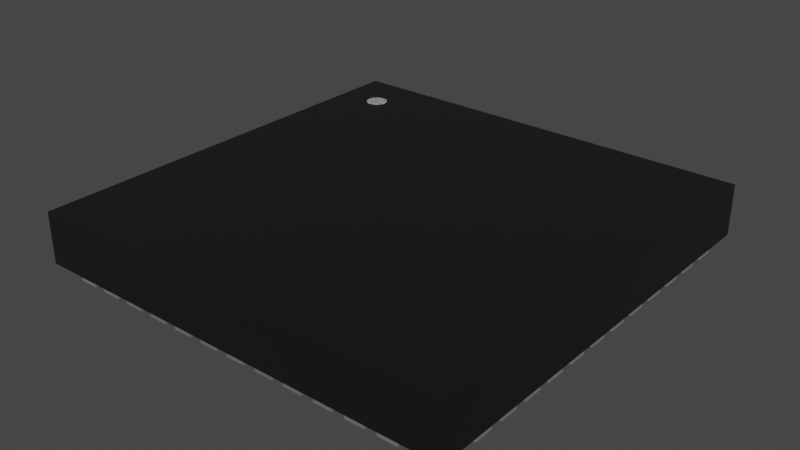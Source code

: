 # Source: QFN-48-1EP_7x7mm.blend  (saved by Blender 4.1.23; exported with 4.5.12 LTS)
import bpy
from mathutils import Matrix  # noqa: F401  (used for matrix-valued properties, if any)

bpy.ops.wm.read_factory_settings(use_empty=True)
scene = bpy.context.scene
scene.name = 'Scene'

# ---- collections
col_collection = bpy.data.collections.new('Collection'); scene.collection.children.link(col_collection)

# ---- materials (node trees are filled in below, after node groups)
mat_plastic_chip = bpy.data.materials.new('plastic_chip')
mat_plastic_chip.use_transparent_shadow = False
mat_plastic_chip.preview_render_type = 'CUBE'
mat_white_markings = bpy.data.materials.new('white_markings')
mat_white_markings.use_transparent_shadow = False
mat_white_markings.preview_render_type = 'FLAT'
mat_metal_pins = bpy.data.materials.new('metal_pins')
mat_metal_pins.use_transparent_shadow = False
mat_metal_pins.preview_render_type = 'CUBE'

# ---- material node trees
mat_plastic_chip.use_nodes = True; mat_plastic_chip.node_tree.nodes.clear()
_N = mat_plastic_chip.node_tree.nodes; _L = mat_plastic_chip.node_tree.links
n0 = _N.new('ShaderNodeBsdfPrincipled'); n0.name = 'Principled BSDF'; n0.location = (10, 300)
n0.distribution = 'GGX'
n0.subsurface_method = 'BURLEY'
n0.inputs[0].default_value = (0.009312, 0.009312, 0.009312, 1.0)
n0.inputs[1].default_value = 0.1372
n0.inputs[2].default_value = 0.3706
n0.inputs[3].default_value = 1.45
n0.inputs[27].default_value = (0.0, 0.0, 0.0, 1.0)
n0.inputs[28].default_value = 1.0
n1 = _N.new('ShaderNodeOutputMaterial'); n1.name = 'Material Output'; n1.location = (300, 300)
n2 = _N.new('ShaderNodeTexNoise'); n2.name = 'Noise Texture'; n2.location = (-893, 54)
n2.inputs[2].default_value = 200.0
n2.inputs[3].default_value = 3.6
n2.inputs[4].default_value = 0.8375
n3 = _N.new('ShaderNodeBump'); n3.name = 'Bump'; n3.location = (-604, -53)
n3.inputs[0].default_value = 0.08
n3.inputs[1].default_value = 1.0
n3.inputs[2].default_value = 1.0
_L.new(n0.outputs[0], n1.inputs[0])
_L.new(n2.outputs[0], n3.inputs[3])
_L.new(n3.outputs[0], n0.inputs[5])
n1.is_active_output = True
mat_white_markings.use_nodes = True; mat_white_markings.node_tree.nodes.clear()
_N = mat_white_markings.node_tree.nodes; _L = mat_white_markings.node_tree.links
n0 = _N.new('ShaderNodeOutputMaterial'); n0.name = 'Material Output'; n0.location = (300, 300)
n1 = _N.new('ShaderNodeBsdfPrincipled'); n1.name = 'Principled BSDF'; n1.location = (-34, 272)
n1.distribution = 'GGX'
n1.subsurface_method = 'BURLEY'
n1.inputs[1].default_value = 0.02
n1.inputs[2].default_value = 0.4636
n1.inputs[3].default_value = 1.4
n1.inputs[8].default_value = 1.0
n1.inputs[10].default_value = 0.3682
n1.inputs[13].default_value = 0.6591
n1.inputs[18].default_value = 0.2318
n1.inputs[20].default_value = 0.6709
n1.inputs[24].default_value = 0.1191
n1.inputs[27].default_value = (0.0, 0.0, 0.0, 1.0)
n1.inputs[28].default_value = 1.0
n2 = _N.new('ShaderNodeMapping'); n2.name = 'Mapping'; n2.location = (-1010, 265)
n2.inputs[3].default_value = (3.0, 1.0, 1.0)
n3 = _N.new('ShaderNodeTexCoord'); n3.name = 'Texture Coordinate'; n3.location = (-1250, 180)
n4 = _N.new('ShaderNodeBump'); n4.name = 'Bump'; n4.location = (-376, -99)
n4.inputs[0].default_value = 0.05
n4.inputs[1].default_value = 1.0
n4.inputs[2].default_value = 1.0
n5 = _N.new('ShaderNodeTexNoise'); n5.name = 'Noise Texture'; n5.location = (-662, 176)
n5.inputs[2].default_value = 88.0
n5.inputs[3].default_value = 10.8
n5.inputs[4].default_value = 0.9167
n5.inputs[8].default_value = 1.6
n6 = _N.new('ShaderNodeValToRGB'); n6.name = 'ColorRamp'; n6.location = (-354, 186)
while len(n6.color_ramp.elements) > 1: n6.color_ramp.elements.remove(n6.color_ramp.elements[-1])
n6.color_ramp.elements[0].position = 0.0; n6.color_ramp.elements[0].color = (0.2596, 0.2596, 0.2596, 1.0)
_e = n6.color_ramp.elements.new(1.0); _e.color = (0.6303, 0.6303, 0.6303, 1.0)
n7 = _N.new('ShaderNodeMix'); n7.name = 'Mix'; n7.location = (-204, 152)
n7.data_type = 'RGBA'
n7.inputs[0].default_value = 0.3682
n7.inputs[7].default_value = (0.2525, 0.2525, 0.2525, 1.0)
_L.new(n5.outputs[0], n6.inputs[0])
_L.new(n1.outputs[0], n0.inputs[0])
_L.new(n3.outputs[2], n2.inputs[0])
_L.new(n2.outputs[0], n5.inputs[0])
_L.new(n5.outputs[0], n4.inputs[3])
_L.new(n4.outputs[0], n1.inputs[5])
_L.new(n6.outputs[0], n7.inputs[6])
_L.new(n7.outputs[2], n1.inputs[0])
n0.is_active_output = True
mat_metal_pins.use_nodes = True; mat_metal_pins.node_tree.nodes.clear()
_N = mat_metal_pins.node_tree.nodes; _L = mat_metal_pins.node_tree.links
n0 = _N.new('ShaderNodeMapping'); n0.name = 'Mapping'; n0.location = (-1447, -91)
n0.inputs[3].default_value = (4.8, 1.2, 1.1)
n1 = _N.new('ShaderNodeBsdfPrincipled'); n1.name = 'Principled BSDF'; n1.location = (-560, 254)
n1.distribution = 'GGX'
n1.subsurface_method = 'BURLEY'
n1.inputs[1].default_value = 0.7818
n1.inputs[2].default_value = 0.2886
n1.inputs[3].default_value = 1.45
n1.inputs[13].default_value = 0.0
n1.inputs[27].default_value = (0.0, 0.0, 0.0, 1.0)
n1.inputs[28].default_value = 1.0
n2 = _N.new('ShaderNodeOutputMaterial'); n2.name = 'Material Output.002'; n2.location = (-205, 253)
n2.width = 213
n3 = _N.new('ShaderNodeTexNoise'); n3.name = 'Noise Texture.002'; n3.location = (-1228, -73)
n3.inputs[2].default_value = 0.1
n3.inputs[3].default_value = 7.0
n3.inputs[4].default_value = 0.6
n3.inputs[8].default_value = 0.4
n4 = _N.new('ShaderNodeTexCoord'); n4.name = 'Texture Coordinate'; n4.location = (-1636, -116)
n5 = _N.new('ShaderNodeMix'); n5.name = 'Mix.001'; n5.location = (-921, 45)
n5.data_type = 'RGBA'
n5.inputs[6].default_value = (0.9398, 0.9547, 1.0, 1.0)
n5.inputs[7].default_value = (0.13, 0.1259, 0.1359, 1.0)
n6 = _N.new('ShaderNodeBump'); n6.name = 'Bump.001'; n6.location = (-1001, -227)
n6.inputs[0].default_value = 0.05
n6.inputs[1].default_value = 0.01
n6.inputs[2].default_value = 1.0
_L.new(n1.outputs[0], n2.inputs[0])
_L.new(n3.outputs[0], n6.inputs[3])
_L.new(n0.outputs[0], n3.inputs[0])
_L.new(n3.outputs[0], n5.inputs[0])
_L.new(n4.outputs[3], n0.inputs[0])
_L.new(n5.outputs[2], n1.inputs[0])
_L.new(n6.outputs[0], n1.inputs[5])
n2.is_active_output = True

# ---- world
world_world = bpy.data.worlds.new('World'); scene.world = world_world
world_world.use_nodes = True; world_world.node_tree.nodes.clear()
_N = world_world.node_tree.nodes; _L = world_world.node_tree.links
n0 = _N.new('ShaderNodeOutputWorld'); n0.name = 'World Output'; n0.location = (300, 300)
n1 = _N.new('ShaderNodeBackground'); n1.name = 'Background'; n1.location = (10, 300)
n1.inputs[0].default_value = (0.05088, 0.05088, 0.05088, 1.0)
_L.new(n1.outputs[0], n0.inputs[0])
n0.is_active_output = True
world_world.color = (0.05088, 0.05088, 0.05088)
world_world.use_sun_shadow = False
world_world.sun_shadow_jitter_overblur = 0.0

# ---- meshes
me_shape_9_indexedfaceset_002 = bpy.data.meshes.new('SHAPE_9_IndexedFaceSet.002')
me_shape_9_indexedfaceset_002.from_pydata([(-1.39, 1.39, 0.35), (-1.181, 1.083, 0.3512), (-1.179, 1.065, 0.3512), (-1.161, 1.034, 0.3512), (-1.147, 1.022, 0.3512), (-1.13, 1.016, 0.3512), (-1.112, 1.013, 0.3512), (-1.052, 1.048, 0.3512), (-1.045, 1.065, 0.3512), (-1.042, 1.083, 0.3512), (-1.052, 1.117, 0.3512), (-1.077, 1.143, 0.3512), (-1.161, 1.132, 0.3512), (-1.172, 1.117, 0.3512), (-1.179, 1.101, 0.35), (-1.112, 1.152, 0.35), (-1.063, 1.132, 0.35), (-1.052, 1.117, 0.35), (-1.042, 1.083, 0.35), (-1.052, 1.048, 0.35), (-1.063, 1.034, 0.35), (-1.112, 1.013, 0.35), (-1.13, 1.016, 0.35), (-1.147, 1.022, 0.35), (-1.172, 1.048, 0.35), (-1.179, 1.065, 0.35), (-1.181, 1.083, 0.35), (-1.172, 1.117, 0.35), (-1.161, 1.132, 0.35), (-1.147, 1.143, 0.35), (-1.13, 1.15, 0.35), (-1.094, 1.15, 0.35), (-1.077, 1.143, 0.35), (-1.045, 1.101, 0.35), (-1.045, 1.065, 0.35), (-1.077, 1.022, 0.35), (-1.094, 1.016, 0.35), (-1.161, 1.034, 0.35), (-1.172, 1.048, 0.3512), (-1.094, 1.016, 0.3512), (-1.077, 1.022, 0.3512), (-1.063, 1.034, 0.3512), (-1.045, 1.101, 0.3512), (-1.063, 1.132, 0.3512), (-1.094, 1.15, 0.3512), (-1.112, 1.152, 0.3512), (-1.13, 1.15, 0.3512), (-1.147, 1.143, 0.3512), (-1.179, 1.101, 0.3512), (-1.39, -1.39, 0.02008), (1.39, -1.39, 0.35), (-1.39, -1.39, 0.35), (1.39, 1.39, 0.02008), (1.39, 1.39, 0.35), (-1.39, 1.39, 0.02008), (1.39, -1.39, 0.02008), (-1.21, 1.023, 0.02008), (-1.39, 1.023, 0.02008), (-1.21, 1.143, 0.0), (-1.39, 1.023, 0.0), (-1.39, 1.143, 0.0), (-1.21, 1.023, 0.0), (-1.21, 1.143, 0.02008), (-1.39, 1.143, 0.02008), (-1.39, 0.826, 0.0), (-1.39, 0.9457, 0.02008), (-1.21, 0.9457, 0.02008), (-1.39, 0.9457, 0.0), (-1.21, 0.9457, 0.0), (-1.21, 0.826, 0.0), (-1.39, 0.826, 0.02008), (-1.21, 0.826, 0.02008), (-1.21, 0.7488, 0.0), (-1.21, 0.7488, 0.02008), (-1.39, 0.7488, 0.0), (-1.39, 0.6291, 0.02008), (-1.21, 0.6291, 0.0), (-1.39, 0.6291, 0.0), (-1.21, 0.6291, 0.02008), (-1.39, 0.7488, 0.02008), (-1.21, 0.4323, 0.0), (-1.39, 0.4323, 0.02008), (-1.21, 0.552, 0.02008), (-1.39, 0.4323, 0.0), (-1.39, 0.552, 0.0), (-1.21, 0.552, 0.0), (-1.21, 0.4323, 0.02008), (-1.39, 0.552, 0.02008), (-1.39, 0.2354, 0.0), (-1.21, 0.2354, 0.02008), (-1.21, 0.3551, 0.0), (-1.21, 0.3551, 0.02008), (-1.39, 0.3551, 0.02008), (-1.39, 0.3551, 0.0), (-1.21, 0.2354, 0.0), (-1.39, 0.2354, 0.02008), (-1.39, 0.03858, 0.0), (-1.21, 0.1583, 0.0), (-1.21, 0.03858, 0.0), (-1.21, 0.1583, 0.02008), (-1.21, 0.03858, 0.02008), (-1.39, 0.1583, 0.0), (-1.39, 0.03858, 0.02008), (-1.39, 0.1583, 0.02008), (-1.21, -0.1583, 0.0), (-1.21, -0.03858, 0.0), (-1.39, -0.1583, 0.02008), (-1.39, -0.03858, 0.0), (-1.39, -0.1583, 0.0), (-1.21, -0.1583, 0.02008), (-1.21, -0.03858, 0.02008), (-1.39, -0.03858, 0.02008), (-1.39, -0.3551, 0.0), (-1.21, -0.3551, 0.02008), (-1.21, -0.3551, 0.0), (-1.39, -0.2354, 0.0), (-1.21, -0.2354, 0.0), (-1.39, -0.3551, 0.02008), (-1.21, -0.2354, 0.02008), (-1.39, -0.2354, 0.02008), (-1.21, -0.552, 0.02008), (-1.39, -0.552, 0.02008), (-1.21, -0.4323, 0.0), (-1.21, -0.552, 0.0), (-1.39, -0.4323, 0.0), (-1.39, -0.4323, 0.02008), (-1.39, -0.552, 0.0), (-1.21, -0.4323, 0.02008), (-1.21, -0.7488, 0.0), (-1.39, -0.7488, 0.0), (-1.21, -0.7488, 0.02008), (-1.39, -0.6291, 0.0), (-1.21, -0.6291, 0.02008), (-1.21, -0.6291, 0.0), (-1.39, -0.7488, 0.02008), (-1.39, -0.6291, 0.02008), (-1.21, -0.9457, 0.0), (-1.21, -0.9457, 0.02008), (-1.21, -0.826, 0.0), (-1.39, -0.826, 0.0), (-1.39, -0.9457, 0.02008), (-1.39, -0.826, 0.02008), (-1.39, -0.9457, 0.0), (-1.21, -0.826, 0.02008), (-1.21, -1.023, 0.0), (-1.21, -1.143, 0.0), (-1.39, -1.023, 0.0), (-1.39, -1.023, 0.02008), (-1.21, -1.023, 0.02008), (-1.39, -1.143, 0.0), (-1.39, -1.143, 0.02008), (-1.21, -1.143, 0.02008), (-1.143, -1.39, 0.0), (-1.023, -1.39, 0.02008), (-1.023, -1.21, 0.0), (-1.023, -1.39, 0.0), (-1.143, -1.39, 0.02008), (-1.143, -1.21, 0.02008), (-1.143, -1.21, 0.0), (-1.023, -1.21, 0.02008), (-0.826, -1.39, 0.0), (-0.9457, -1.39, 0.02008), (-0.826, -1.21, 0.02008), (-0.826, -1.39, 0.02008), (-0.826, -1.21, 0.0), (-0.9457, -1.21, 0.02008), (-0.9457, -1.39, 0.0), (-0.9457, -1.21, 0.0), (-0.7488, -1.39, 0.0), (-0.7488, -1.39, 0.02008), (-0.6291, -1.21, 0.0), (-0.6291, -1.39, 0.0), (-0.6291, -1.39, 0.02008), (-0.7488, -1.21, 0.0), (-0.6291, -1.21, 0.02008), (-0.7488, -1.21, 0.02008), (-0.552, -1.39, 0.0), (-0.4323, -1.39, 0.0), (-0.4323, -1.21, 0.02008), (-0.4323, -1.21, 0.0), (-0.552, -1.21, 0.0), (-0.552, -1.39, 0.02008), (-0.4323, -1.39, 0.02008), (-0.552, -1.21, 0.02008), (-0.2354, -1.39, 0.02008), (-0.3551, -1.39, 0.02008), (-0.2354, -1.21, 0.0), (-0.3551, -1.21, 0.02008), (-0.3551, -1.21, 0.0), (-0.2354, -1.39, 0.0), (-0.3551, -1.39, 0.0), (-0.2354, -1.21, 0.02008), (-0.03858, -1.39, 0.0), (-0.1583, -1.39, 0.0), (-0.03858, -1.21, 0.0), (-0.03858, -1.39, 0.02008), (-0.1583, -1.21, 0.0), (-0.1583, -1.39, 0.02008), (-0.03858, -1.21, 0.02008), (-0.1583, -1.21, 0.02008), (0.03858, -1.39, 0.0), (0.1583, -1.21, 0.0), (0.1583, -1.39, 0.0), (0.1583, -1.39, 0.02008), (0.03858, -1.21, 0.0), (0.1583, -1.21, 0.02008), (0.03858, -1.21, 0.02008), (0.03858, -1.39, 0.02008), (0.3551, -1.39, 0.0), (0.3551, -1.39, 0.02008), (0.3551, -1.21, 0.02008), (0.2354, -1.39, 0.02008), (0.2354, -1.21, 0.02008), (0.2354, -1.21, 0.0), (0.3551, -1.21, 0.0), (0.2354, -1.39, 0.0), (0.552, -1.39, 0.02008), (0.552, -1.21, 0.0), (0.552, -1.21, 0.02008), (0.4323, -1.39, 0.0), (0.4323, -1.21, 0.0), (0.4323, -1.39, 0.02008), (0.4323, -1.21, 0.02008), (0.552, -1.39, 0.0), (0.7488, -1.39, 0.02008), (0.6291, -1.39, 0.02008), (0.7488, -1.39, 0.0), (0.7488, -1.21, 0.02008), (0.6291, -1.21, 0.0), (0.6291, -1.21, 0.02008), (0.6291, -1.39, 0.0), (0.7488, -1.21, 0.0), (0.9457, -1.39, 0.0), (0.9457, -1.21, 0.0), (0.826, -1.21, 0.02008), (0.826, -1.39, 0.0), (0.826, -1.21, 0.0), (0.826, -1.39, 0.02008), (0.9457, -1.39, 0.02008), (0.9457, -1.21, 0.02008), (1.143, -1.39, 0.0), (1.143, -1.39, 0.02008), (1.023, -1.21, 0.0), (1.143, -1.21, 0.02008), (1.023, -1.21, 0.02008), (1.143, -1.21, 0.0), (1.023, -1.39, 0.0), (1.023, -1.39, 0.02008), (1.21, -1.143, 0.0), (1.39, -1.143, 0.0), (1.39, -1.143, 0.02008), (1.39, -1.023, 0.0), (1.39, -1.023, 0.02008), (1.21, -1.023, 0.0), (1.21, -1.143, 0.02008), (1.21, -1.023, 0.02008), (1.39, -0.9457, 0.0), (1.21, -0.9457, 0.02008), (1.21, -0.826, 0.0), (1.39, -0.826, 0.0), (1.39, -0.826, 0.02008), (1.21, -0.826, 0.02008), (1.21, -0.9457, 0.0), (1.39, -0.9457, 0.02008), (1.39, -0.7488, 0.0), (1.39, -0.6291, 0.02008), (1.21, -0.6291, 0.02008), (1.21, -0.6291, 0.0), (1.21, -0.7488, 0.02008), (1.39, -0.6291, 0.0), (1.21, -0.7488, 0.0), (1.39, -0.7488, 0.02008), (1.39, -0.4323, 0.0), (1.21, -0.4323, 0.0), (1.21, -0.4323, 0.02008), (1.39, -0.4323, 0.02008), (1.39, -0.552, 0.0), (1.21, -0.552, 0.0), (1.21, -0.552, 0.02008), (1.39, -0.552, 0.02008), (1.21, -0.3551, 0.0), (1.21, -0.3551, 0.02008), (1.39, -0.2354, 0.0), (1.39, -0.2354, 0.02008), (1.21, -0.2354, 0.02008), (1.21, -0.2354, 0.0), (1.39, -0.3551, 0.0), (1.39, -0.3551, 0.02008), (1.21, -0.1583, 0.0), (1.39, -0.1583, 0.02008), (1.21, -0.03858, 0.0), (1.39, -0.03858, 0.02008), (1.21, -0.1583, 0.02008), (1.39, -0.03858, 0.0), (1.39, -0.1583, 0.0), (1.21, -0.03858, 0.02008), (1.21, 0.03858, 0.02008), (1.39, 0.1583, 0.0), (1.39, 0.1583, 0.02008), (1.39, 0.03858, 0.02008), (1.21, 0.1583, 0.0), (1.39, 0.03858, 0.0), (1.21, 0.03858, 0.0), (1.21, 0.1583, 0.02008), (1.39, 0.3551, 0.0), (1.39, 0.2354, 0.0), (1.39, 0.3551, 0.02008), (1.39, 0.2354, 0.02008), (1.21, 0.2354, 0.02008), (1.21, 0.3551, 0.02008), (1.21, 0.3551, 0.0), (1.21, 0.2354, 0.0), (1.39, 0.4323, 0.0), (1.39, 0.4323, 0.02008), (1.39, 0.552, 0.0), (1.21, 0.552, 0.02008), (1.39, 0.552, 0.02008), (1.21, 0.552, 0.0), (1.21, 0.4323, 0.02008), (1.21, 0.4323, 0.0), (1.39, 0.6291, 0.02008), (1.39, 0.6291, 0.0), (1.21, 0.7488, 0.0), (1.39, 0.7488, 0.0), (1.39, 0.7488, 0.02008), (1.21, 0.6291, 0.0), (1.21, 0.7488, 0.02008), (1.21, 0.6291, 0.02008), (1.21, 0.826, 0.02008), (1.39, 0.826, 0.02008), (1.21, 0.826, 0.0), (1.21, 0.9457, 0.0), (1.21, 0.9457, 0.02008), (1.39, 0.9457, 0.0), (1.39, 0.826, 0.0), (1.39, 0.9457, 0.02008), (1.21, 1.023, 0.02008), (1.39, 1.143, 0.02008), (1.21, 1.143, 0.0), (1.39, 1.143, 0.0), (1.21, 1.023, 0.0), (1.21, 1.143, 0.02008), (1.39, 1.023, 0.0), (1.39, 1.023, 0.02008), (1.143, 1.21, 0.0), (1.143, 1.21, 0.02008), (1.023, 1.21, 0.02008), (1.143, 1.39, 0.0), (1.023, 1.21, 0.0), (1.023, 1.39, 0.02008), (1.023, 1.39, 0.0), (1.143, 1.39, 0.02008), (0.9457, 1.21, 0.0), (0.9457, 1.21, 0.02008), (0.9457, 1.39, 0.0), (0.826, 1.21, 0.0), (0.826, 1.21, 0.02008), (0.826, 1.39, 0.0), (0.9457, 1.39, 0.02008), (0.826, 1.39, 0.02008), (0.7488, 1.21, 0.02008), (0.6291, 1.21, 0.02008), (0.6291, 1.39, 0.02008), (0.6291, 1.39, 0.0), (0.7488, 1.39, 0.0), (0.7488, 1.21, 0.0), (0.6291, 1.21, 0.0), (0.7488, 1.39, 0.02008), (0.4323, 1.21, 0.02008), (0.552, 1.39, 0.0), (0.552, 1.39, 0.02008), (0.4323, 1.21, 0.0), (0.4323, 1.39, 0.0), (0.4323, 1.39, 0.02008), (0.552, 1.21, 0.0), (0.552, 1.21, 0.02008), (0.3551, 1.21, 0.0), (0.2354, 1.21, 0.0), (0.2354, 1.21, 0.02008), (0.3551, 1.21, 0.02008), (0.2354, 1.39, 0.0), (0.3551, 1.39, 0.0), (0.3551, 1.39, 0.02008), (0.2354, 1.39, 0.02008), (0.1583, 1.21, 0.0), (0.1583, 1.21, 0.02008), (0.03858, 1.39, 0.0), (0.1583, 1.39, 0.0), (0.03858, 1.21, 0.0), (0.03858, 1.39, 0.02008), (0.03858, 1.21, 0.02008), (0.1583, 1.39, 0.02008), (-0.03858, 1.39, 0.0), (-0.1583, 1.39, 0.02008), (-0.03858, 1.39, 0.02008), (-0.1583, 1.21, 0.0), (-0.1583, 1.39, 0.0), (-0.1583, 1.21, 0.02008), (-0.03858, 1.21, 0.0), (-0.03858, 1.21, 0.02008), (-0.2354, 1.21, 0.02008), (-0.3551, 1.39, 0.0), (-0.3551, 1.21, 0.02008), (-0.2354, 1.39, 0.0), (-0.2354, 1.21, 0.0), (-0.3551, 1.21, 0.0), (-0.2354, 1.39, 0.02008), (-0.3551, 1.39, 0.02008), (-0.4323, 1.21, 0.0), (-0.4323, 1.21, 0.02008), (-0.552, 1.21, 0.02008), (-0.4323, 1.39, 0.0), (-0.4323, 1.39, 0.02008), (-0.552, 1.39, 0.0), (-0.552, 1.21, 0.0), (-0.552, 1.39, 0.02008), (-0.6291, 1.21, 0.02008), (-0.6291, 1.21, 0.0), (-0.6291, 1.39, 0.0), (-0.6291, 1.39, 0.02008), (-0.7488, 1.21, 0.0), (-0.7488, 1.39, 0.0), (-0.7488, 1.21, 0.02008), (-0.7488, 1.39, 0.02008), (-0.826, 1.21, 0.0), (-0.826, 1.21, 0.02008), (-0.826, 1.39, 0.02008), (-0.9457, 1.39, 0.0), (-0.826, 1.39, 0.0), (-0.9457, 1.21, 0.0), (-0.9457, 1.21, 0.02008), (-0.9457, 1.39, 0.02008), (-1.023, 1.21, 0.0), (-1.143, 1.21, 0.0), (-1.023, 1.21, 0.02008), (-1.023, 1.39, 0.0), (-1.143, 1.39, 0.02008), (-1.143, 1.39, 0.0), (-1.143, 1.21, 0.02008), (-1.023, 1.39, 0.02008), (-1.015, -1.015, 0.0), (1.015, 1.015, 0.0), (1.015, 1.015, 0.02008), (-1.015, 1.015, 0.0), (-1.015, -1.015, 0.02008), (1.015, -1.015, 0.0), (1.015, -1.015, 0.02008), (-1.015, 1.015, 0.02008)], [], [(0, 50, 51), (0, 53, 50), (2, 26, 1), (2, 25, 26), (38, 24, 25), (38, 25, 2), (3, 37, 24), (3, 24, 38), (4, 23, 37), (4, 37, 3), (5, 22, 23), (5, 23, 4), (6, 21, 22), (6, 22, 5), (39, 36, 21), (39, 21, 6), (40, 35, 36), (40, 36, 39), (41, 20, 35), (41, 35, 40), (7, 19, 20), (7, 20, 41), (8, 34, 19), (8, 19, 7), (9, 34, 8), (9, 18, 34), (42, 18, 9), (42, 33, 18), (10, 33, 42), (10, 17, 33), (43, 17, 10), (43, 16, 17), (11, 16, 43), (11, 32, 16), (44, 32, 11), (44, 31, 32), (45, 31, 44), (45, 15, 31), (46, 30, 15), (46, 15, 45), (47, 29, 30), (47, 30, 46), (12, 28, 29), (12, 29, 47), (13, 27, 28), (13, 28, 12), (48, 14, 27), (48, 27, 13), (1, 26, 14), (1, 14, 48), (28, 14, 26), (28, 27, 14), (28, 30, 29), (28, 15, 30), (28, 31, 15), (28, 32, 31), (28, 16, 32), (28, 17, 16), (28, 33, 17), (28, 18, 33), (28, 34, 18), (28, 19, 34), (28, 20, 19), (28, 35, 20), (28, 36, 35), (28, 21, 36), (28, 22, 21), (28, 23, 22), (28, 37, 23), (28, 24, 37), (28, 25, 24), (28, 26, 25), (12, 2, 1), (12, 38, 2), (12, 3, 38), (12, 4, 3), (12, 5, 4), (12, 6, 5), (12, 39, 6), (12, 40, 39), (12, 41, 40), (12, 7, 41), (12, 8, 7), (12, 9, 8), (12, 42, 9), (12, 10, 42), (12, 43, 10), (12, 11, 43), (12, 44, 11), (12, 45, 44), (12, 46, 45), (12, 47, 46), (12, 48, 13), (12, 1, 48), (51, 55, 49), (51, 50, 55), (50, 52, 55), (50, 53, 52), (53, 54, 52), (53, 0, 54), (0, 49, 54), (0, 51, 49), (52, 49, 55), (52, 54, 49), (57, 61, 59), (57, 56, 61), (56, 58, 61), (56, 62, 58), (62, 60, 58), (62, 63, 60), (63, 59, 60), (63, 57, 59), (58, 59, 61), (58, 60, 59), (63, 56, 57), (63, 62, 56), (70, 69, 64), (70, 71, 69), (71, 68, 69), (71, 66, 68), (66, 67, 68), (66, 65, 67), (65, 64, 67), (65, 70, 64), (68, 64, 69), (68, 67, 64), (65, 71, 70), (65, 66, 71), (75, 76, 77), (75, 78, 76), (78, 72, 76), (78, 73, 72), (73, 74, 72), (73, 79, 74), (79, 77, 74), (79, 75, 77), (72, 77, 76), (72, 74, 77), (79, 78, 75), (79, 73, 78), (81, 80, 83), (81, 86, 80), (86, 85, 80), (86, 82, 85), (82, 84, 85), (82, 87, 84), (87, 83, 84), (87, 81, 83), (85, 83, 80), (85, 84, 83), (87, 86, 81), (87, 82, 86), (95, 94, 88), (95, 89, 94), (89, 90, 94), (89, 91, 90), (91, 93, 90), (91, 92, 93), (92, 88, 93), (92, 95, 88), (90, 88, 94), (90, 93, 88), (92, 89, 95), (92, 91, 89), (102, 98, 96), (102, 100, 98), (100, 97, 98), (100, 99, 97), (99, 101, 97), (99, 103, 101), (103, 96, 101), (103, 102, 96), (97, 96, 98), (97, 101, 96), (103, 100, 102), (103, 99, 100), (106, 104, 108), (106, 109, 104), (109, 105, 104), (109, 110, 105), (110, 107, 105), (110, 111, 107), (111, 108, 107), (111, 106, 108), (105, 108, 104), (105, 107, 108), (111, 109, 106), (111, 110, 109), (117, 114, 112), (117, 113, 114), (113, 116, 114), (113, 118, 116), (118, 115, 116), (118, 119, 115), (119, 112, 115), (119, 117, 112), (116, 112, 114), (116, 115, 112), (119, 113, 117), (119, 118, 113), (121, 123, 126), (121, 120, 123), (120, 122, 123), (120, 127, 122), (127, 124, 122), (127, 125, 124), (125, 126, 124), (125, 121, 126), (122, 126, 123), (122, 124, 126), (125, 120, 121), (125, 127, 120), (134, 128, 129), (134, 130, 128), (130, 133, 128), (130, 132, 133), (132, 131, 133), (132, 135, 131), (135, 129, 131), (135, 134, 129), (133, 129, 128), (133, 131, 129), (135, 130, 134), (135, 132, 130), (140, 136, 142), (140, 137, 136), (137, 138, 136), (137, 143, 138), (143, 139, 138), (143, 141, 139), (141, 142, 139), (141, 140, 142), (138, 142, 136), (138, 139, 142), (141, 137, 140), (141, 143, 137), (150, 145, 149), (150, 151, 145), (151, 144, 145), (151, 148, 144), (148, 146, 144), (148, 147, 146), (147, 149, 146), (147, 150, 149), (144, 149, 145), (144, 146, 149), (147, 151, 150), (147, 148, 151), (156, 155, 152), (156, 153, 155), (153, 154, 155), (153, 159, 154), (159, 158, 154), (159, 157, 158), (157, 152, 158), (157, 156, 152), (154, 152, 155), (154, 158, 152), (157, 153, 156), (157, 159, 153), (161, 160, 166), (161, 163, 160), (163, 164, 160), (163, 162, 164), (162, 167, 164), (162, 165, 167), (165, 166, 167), (165, 161, 166), (164, 166, 160), (164, 167, 166), (165, 163, 161), (165, 162, 163), (169, 171, 168), (169, 172, 171), (172, 170, 171), (172, 174, 170), (174, 173, 170), (174, 175, 173), (175, 168, 173), (175, 169, 168), (170, 168, 171), (170, 173, 168), (175, 172, 169), (175, 174, 172), (181, 177, 176), (181, 182, 177), (182, 179, 177), (182, 178, 179), (178, 180, 179), (178, 183, 180), (183, 176, 180), (183, 181, 176), (179, 176, 177), (179, 180, 176), (183, 182, 181), (183, 178, 182), (185, 189, 190), (185, 184, 189), (184, 186, 189), (184, 191, 186), (191, 188, 186), (191, 187, 188), (187, 190, 188), (187, 185, 190), (186, 190, 189), (186, 188, 190), (187, 184, 185), (187, 191, 184), (197, 192, 193), (197, 195, 192), (195, 194, 192), (195, 198, 194), (198, 196, 194), (198, 199, 196), (199, 193, 196), (199, 197, 193), (194, 193, 192), (194, 196, 193), (199, 195, 197), (199, 198, 195), (207, 202, 200), (207, 203, 202), (203, 201, 202), (203, 205, 201), (205, 204, 201), (205, 206, 204), (206, 200, 204), (206, 207, 200), (201, 200, 202), (201, 204, 200), (206, 203, 207), (206, 205, 203), (211, 208, 215), (211, 209, 208), (209, 214, 208), (209, 210, 214), (210, 213, 214), (210, 212, 213), (212, 215, 213), (212, 211, 215), (214, 215, 208), (214, 213, 215), (212, 209, 211), (212, 210, 209), (221, 223, 219), (221, 216, 223), (216, 217, 223), (216, 218, 217), (218, 220, 217), (218, 222, 220), (222, 219, 220), (222, 221, 219), (217, 219, 223), (217, 220, 219), (222, 216, 221), (222, 218, 216), (225, 226, 230), (225, 224, 226), (224, 231, 226), (224, 227, 231), (227, 228, 231), (227, 229, 228), (229, 230, 228), (229, 225, 230), (231, 230, 226), (231, 228, 230), (229, 224, 225), (229, 227, 224), (237, 232, 235), (237, 238, 232), (238, 233, 232), (238, 239, 233), (239, 236, 233), (239, 234, 236), (234, 235, 236), (234, 237, 235), (233, 235, 232), (233, 236, 235), (234, 238, 237), (234, 239, 238), (247, 240, 246), (247, 241, 240), (241, 245, 240), (241, 243, 245), (243, 242, 245), (243, 244, 242), (244, 246, 242), (244, 247, 246), (245, 246, 240), (245, 242, 246), (244, 241, 247), (244, 243, 241), (254, 249, 248), (254, 250, 249), (250, 251, 249), (250, 252, 251), (252, 253, 251), (252, 255, 253), (255, 248, 253), (255, 254, 248), (251, 248, 249), (251, 253, 248), (255, 250, 254), (255, 252, 250), (257, 256, 262), (257, 263, 256), (263, 259, 256), (263, 260, 259), (260, 258, 259), (260, 261, 258), (261, 262, 258), (261, 257, 262), (259, 262, 256), (259, 258, 262), (261, 263, 257), (261, 260, 263), (268, 264, 270), (268, 271, 264), (271, 269, 264), (271, 265, 269), (265, 267, 269), (265, 266, 267), (266, 270, 267), (266, 268, 270), (269, 270, 264), (269, 267, 270), (266, 271, 268), (266, 265, 271), (278, 276, 277), (278, 279, 276), (279, 272, 276), (279, 275, 272), (275, 273, 272), (275, 274, 273), (274, 277, 273), (274, 278, 277), (272, 277, 276), (272, 273, 277), (274, 279, 278), (274, 275, 279), (281, 286, 280), (281, 287, 286), (287, 282, 286), (287, 283, 282), (283, 285, 282), (283, 284, 285), (284, 280, 285), (284, 281, 280), (282, 280, 286), (282, 285, 280), (284, 287, 281), (284, 283, 287), (292, 294, 288), (292, 289, 294), (289, 293, 294), (289, 291, 293), (291, 290, 293), (291, 295, 290), (295, 288, 290), (295, 292, 288), (293, 288, 294), (293, 290, 288), (295, 289, 292), (295, 291, 289), (296, 301, 302), (296, 299, 301), (299, 297, 301), (299, 298, 297), (298, 300, 297), (298, 303, 300), (303, 302, 300), (303, 296, 302), (297, 302, 301), (297, 300, 302), (303, 299, 296), (303, 298, 299), (308, 305, 311), (308, 307, 305), (307, 304, 305), (307, 306, 304), (306, 310, 304), (306, 309, 310), (309, 311, 310), (309, 308, 311), (304, 311, 305), (304, 310, 311), (309, 307, 308), (309, 306, 307), (318, 312, 319), (318, 313, 312), (313, 314, 312), (313, 316, 314), (316, 317, 314), (316, 315, 317), (315, 319, 317), (315, 318, 319), (314, 319, 312), (314, 317, 319), (315, 313, 318), (315, 316, 313), (327, 321, 325), (327, 320, 321), (320, 323, 321), (320, 324, 323), (324, 322, 323), (324, 326, 322), (326, 325, 322), (326, 327, 325), (323, 325, 321), (323, 322, 325), (326, 320, 327), (326, 324, 320), (328, 334, 330), (328, 329, 334), (329, 333, 334), (329, 335, 333), (335, 331, 333), (335, 332, 331), (332, 330, 331), (332, 328, 330), (333, 330, 334), (333, 331, 330), (332, 329, 328), (332, 335, 329), (336, 342, 340), (336, 343, 342), (343, 339, 342), (343, 337, 339), (337, 338, 339), (337, 341, 338), (341, 340, 338), (341, 336, 340), (339, 340, 342), (339, 338, 340), (341, 343, 336), (341, 337, 343), (346, 344, 348), (346, 345, 344), (345, 347, 344), (345, 351, 347), (351, 350, 347), (351, 349, 350), (349, 348, 350), (349, 346, 348), (347, 348, 344), (347, 350, 348), (349, 345, 346), (349, 351, 345), (356, 352, 355), (356, 353, 352), (353, 354, 352), (353, 358, 354), (358, 357, 354), (358, 359, 357), (359, 355, 357), (359, 356, 355), (354, 355, 352), (354, 357, 355), (359, 353, 356), (359, 358, 353), (361, 365, 366), (361, 360, 365), (360, 364, 365), (360, 367, 364), (367, 363, 364), (367, 362, 363), (362, 366, 363), (362, 361, 366), (364, 366, 365), (364, 363, 366), (362, 360, 361), (362, 367, 360), (368, 374, 371), (368, 375, 374), (375, 369, 374), (375, 370, 369), (370, 372, 369), (370, 373, 372), (373, 371, 372), (373, 368, 371), (369, 371, 374), (369, 372, 371), (373, 375, 368), (373, 370, 375), (378, 376, 377), (378, 379, 376), (379, 381, 376), (379, 382, 381), (382, 380, 381), (382, 383, 380), (383, 377, 380), (383, 378, 377), (381, 377, 376), (381, 380, 377), (383, 379, 378), (383, 382, 379), (390, 384, 388), (390, 385, 384), (385, 387, 384), (385, 391, 387), (391, 386, 387), (391, 389, 386), (389, 388, 386), (389, 390, 388), (387, 388, 384), (387, 386, 388), (389, 385, 390), (389, 391, 385), (397, 398, 395), (397, 399, 398), (399, 392, 398), (399, 394, 392), (394, 396, 392), (394, 393, 396), (393, 395, 396), (393, 397, 395), (392, 395, 398), (392, 396, 395), (393, 399, 397), (393, 394, 399), (402, 404, 405), (402, 400, 404), (400, 403, 404), (400, 406, 403), (406, 401, 403), (406, 407, 401), (407, 405, 401), (407, 402, 405), (403, 405, 404), (403, 401, 405), (407, 400, 402), (407, 406, 400), (410, 408, 414), (410, 409, 408), (409, 411, 408), (409, 412, 411), (412, 413, 411), (412, 415, 413), (415, 414, 413), (415, 410, 414), (411, 414, 408), (411, 413, 414), (415, 409, 410), (415, 412, 409), (422, 417, 420), (422, 416, 417), (416, 418, 417), (416, 419, 418), (419, 421, 418), (419, 423, 421), (423, 420, 421), (423, 422, 420), (418, 420, 417), (418, 421, 420), (423, 416, 422), (423, 419, 416), (430, 424, 429), (430, 425, 424), (425, 428, 424), (425, 426, 428), (426, 427, 428), (426, 431, 427), (431, 429, 427), (431, 430, 429), (428, 429, 424), (428, 427, 429), (431, 425, 430), (431, 426, 425), (438, 432, 433), (438, 434, 432), (434, 435, 432), (434, 439, 435), (439, 437, 435), (439, 436, 437), (436, 433, 437), (436, 438, 433), (435, 433, 432), (435, 437, 433), (436, 434, 438), (436, 439, 434), (444, 445, 440), (444, 446, 445), (446, 441, 445), (446, 442, 441), (442, 443, 441), (442, 447, 443), (447, 440, 443), (447, 444, 440), (441, 440, 445), (441, 443, 440), (447, 446, 444), (447, 442, 446)])
me_shape_9_indexedfaceset_002.polygons.foreach_set('material_index', [0, 0, 1, 1, 1, 1, 1, 1, 1, 1, 1, 1, 1, 1, 1, 1, 1, 1, 1, 1, 1, 1, 1, 1, 1, 1, 1, 1, 1, 1, 1, 1, 1, 1, 1, 1, 1, 1, 1, 1, 1, 1, 1, 1, 1, 1, 1, 1, 1, 1, 1, 1, 1, 1, 1, 1, 1, 1, 1, 1, 1, 1, 1, 1, 1, 1, 1, 1, 1, 1, 1, 1, 1, 1, 1, 1, 1, 1, 1, 1, 1, 1, 1, 1, 1, 1, 1, 1, 1, 1, 1, 1, 1, 1, 0, 0, 0, 0, 0, 0, 0, 0, 0, 0, 2, 2, 2, 2, 2, 2, 2, 2, 2, 2, 2, 2, 2, 2, 2, 2, 2, 2, 2, 2, 2, 2, 2, 2, 2, 2, 2, 2, 2, 2, 2, 2, 2, 2, 2, 2, 2, 2, 2, 2, 2, 2, 2, 2, 2, 2, 2, 2, 2, 2, 2, 2, 2, 2, 2, 2, 2, 2, 2, 2, 2, 2, 2, 2, 2, 2, 2, 2, 2, 2, 2, 2, 2, 2, 2, 2, 2, 2, 2, 2, 2, 2, 2, 2, 2, 2, 2, 2, 2, 2, 2, 2, 2, 2, 2, 2, 2, 2, 2, 2, 2, 2, 2, 2, 2, 2, 2, 2, 2, 2, 2, 2, 2, 2, 2, 2, 2, 2, 2, 2, 2, 2, 2, 2, 2, 2, 2, 2, 2, 2, 2, 2, 2, 2, 2, 2, 2, 2, 2, 2, 2, 2, 2, 2, 2, 2, 2, 2, 2, 2, 2, 2, 2, 2, 2, 2, 2, 2, 2, 2, 2, 2, 2, 2, 2, 2, 2, 2, 2, 2, 2, 2, 2, 2, 2, 2, 2, 2, 2, 2, 2, 2, 2, 2, 2, 2, 2, 2, 2, 2, 2, 2, 2, 2, 2, 2, 2, 2, 2, 2, 2, 2, 2, 2, 2, 2, 2, 2, 2, 2, 2, 2, 2, 2, 2, 2, 2, 2, 2, 2, 2, 2, 2, 2, 2, 2, 2, 2, 2, 2, 2, 2, 2, 2, 2, 2, 2, 2, 2, 2, 2, 2, 2, 2, 2, 2, 2, 2, 2, 2, 2, 2, 2, 2, 2, 2, 2, 2, 2, 2, 2, 2, 2, 2, 2, 2, 2, 2, 2, 2, 2, 2, 2, 2, 2, 2, 2, 2, 2, 2, 2, 2, 2, 2, 2, 2, 2, 2, 2, 2, 2, 2, 2, 2, 2, 2, 2, 2, 2, 2, 2, 2, 2, 2, 2, 2, 2, 2, 2, 2, 2, 2, 2, 2, 2, 2, 2, 2, 2, 2, 2, 2, 2, 2, 2, 2, 2, 2, 2, 2, 2, 2, 2, 2, 2, 2, 2, 2, 2, 2, 2, 2, 2, 2, 2, 2, 2, 2, 2, 2, 2, 2, 2, 2, 2, 2, 2, 2, 2, 2, 2, 2, 2, 2, 2, 2, 2, 2, 2, 2, 2, 2, 2, 2, 2, 2, 2, 2, 2, 2, 2, 2, 2, 2, 2, 2, 2, 2, 2, 2, 2, 2, 2, 2, 2, 2, 2, 2, 2, 2, 2, 2, 2, 2, 2, 2, 2, 2, 2, 2, 2, 2, 2, 2, 2, 2, 2, 2, 2, 2, 2, 2, 2, 2, 2, 2, 2, 2, 2, 2, 2, 2, 2, 2, 2, 2, 2, 2, 2, 2, 2, 2, 2, 2, 2, 2, 2, 2, 2, 2, 2, 2, 2, 2, 2, 2, 2, 2, 2, 2, 2, 2, 2, 2, 2, 2, 2, 2, 2, 2, 2, 2, 2, 2, 2, 2, 2, 2, 2, 2, 2, 2, 2, 2, 2, 2, 2, 2, 2, 2, 2, 2, 2, 2, 2, 2, 2, 2, 2, 2, 2, 2, 2, 2, 2, 2, 2, 2, 2, 2, 2, 2, 2, 2, 2, 2, 2, 2, 2, 2, 2, 2, 2, 2, 2, 2, 2, 2, 2, 2, 2, 2, 2, 2, 2, 2, 2, 2, 2, 2, 2, 2, 2, 2, 2, 2, 2, 2, 2, 2, 2, 2, 2, 2, 2, 2, 2, 2, 2, 2, 2, 2, 2, 2, 2, 2, 2, 2, 2, 2, 2, 2, 2, 2, 2, 2, 2, 2, 2, 2, 2, 2, 2, 2, 2, 2, 1, 1])
_uv = me_shape_9_indexedfaceset_002.uv_layers.new(name='UVMap')
_uv.uv.foreach_set('vector', [0.0, 1.0, 1.0, 0.0, 0.0, 0.0, 0.0, 1.0, 1.0, 1.0, 1.0, 0.0, 0.01834, 0.3706, 0.0, 0.5, 0.0, 0.5, 0.01834, 0.3706, 0.01834, 0.3706, 0.0, 0.5, 0.06823, 0.25, 0.06823, 0.25, 0.01834, 0.3706, 0.06823, 0.25, 0.01834, 0.3706, 0.01834, 0.3706, 0.1476, 0.1464, 0.1476, 0.1464, 0.06823, 0.25, 0.1476, 0.1464, 0.06823, 0.25, 0.06823, 0.25, 0.251, 0.06699, 0.251, 0.06699, 0.1476, 0.1464, 0.251, 0.06699, 0.1476, 0.1464, 0.1476, 0.1464, 0.3714, 0.01704, 0.3714, 0.01704, 0.251, 0.06699, 0.3714, 0.01704, 0.251, 0.06699, 0.251, 0.06699, 0.5007, 0.0, 0.5007, 0.0, 0.3714, 0.01704, 0.5007, 0.0, 0.3714, 0.01704, 0.3714, 0.01704, 0.6299, 0.01704, 0.6299, 0.01704, 0.5007, 0.0, 0.6299, 0.01704, 0.5007, 0.0, 0.5007, 0.0, 0.7503, 0.06699, 0.7503, 0.06699, 0.6299, 0.01704, 0.7503, 0.06699, 0.6299, 0.01704, 0.6299, 0.01704, 0.8537, 0.1464, 0.8537, 0.1464, 0.7503, 0.06699, 0.8537, 0.1464, 0.7503, 0.06699, 0.7503, 0.06699, 0.9331, 0.25, 0.9331, 0.25, 0.8537, 0.1464, 0.9331, 0.25, 0.8537, 0.1464, 0.8537, 0.1464, 0.983, 0.3706, 0.983, 0.3706, 0.9331, 0.25, 0.983, 0.3706, 0.9331, 0.25, 0.9331, 0.25, 1.0, 0.5, 0.983, 0.3706, 0.983, 0.3706, 1.0, 0.5, 1.0, 0.5, 0.983, 0.3706, 0.983, 0.6294, 1.0, 0.5, 1.0, 0.5, 0.983, 0.6294, 0.983, 0.6294, 1.0, 0.5, 0.9331, 0.75, 0.983, 0.6294, 0.983, 0.6294, 0.9331, 0.75, 0.9331, 0.75, 0.983, 0.6294, 0.8537, 0.8536, 0.9331, 0.75, 0.9331, 0.75, 0.8537, 0.8536, 0.8537, 0.8536, 0.9331, 0.75, 0.7503, 0.933, 0.8537, 0.8536, 0.8537, 0.8536, 0.7503, 0.933, 0.7503, 0.933, 0.8537, 0.8536, 0.6299, 0.983, 0.7503, 0.933, 0.7503, 0.933, 0.6299, 0.983, 0.6299, 0.983, 0.7503, 0.933, 0.5007, 1.0, 0.6299, 0.983, 0.6299, 0.983, 0.5007, 1.0, 0.5007, 1.0, 0.6299, 0.983, 0.3714, 0.983, 0.3714, 0.983, 0.5007, 1.0, 0.3714, 0.983, 0.5007, 1.0, 0.5007, 1.0, 0.251, 0.933, 0.251, 0.933, 0.3714, 0.983, 0.251, 0.933, 0.3714, 0.983, 0.3714, 0.983, 0.1476, 0.8536, 0.1476, 0.8536, 0.251, 0.933, 0.1476, 0.8536, 0.251, 0.933, 0.251, 0.933, 0.06823, 0.75, 0.06823, 0.75, 0.1476, 0.8536, 0.06823, 0.75, 0.1476, 0.8536, 0.1476, 0.8536, 0.01834, 0.6294, 0.01834, 0.6294, 0.06823, 0.75, 0.01834, 0.6294, 0.06823, 0.75, 0.06823, 0.75, 0.0, 0.5, 0.0, 0.5, 0.01834, 0.6294, 0.0, 0.5, 0.01834, 0.6294, 0.01834, 0.6294, 0.1476, 0.8536, 0.01834, 0.6294, 0.0, 0.5, 0.1476, 0.8536, 0.06823, 0.75, 0.01834, 0.6294, 0.1476, 0.8536, 0.3714, 0.983, 0.251, 0.933, 0.1476, 0.8536, 0.5007, 1.0, 0.3714, 0.983, 0.1476, 0.8536, 0.6299, 0.983, 0.5007, 1.0, 0.1476, 0.8536, 0.7503, 0.933, 0.6299, 0.983, 0.1476, 0.8536, 0.8537, 0.8536, 0.7503, 0.933, 0.1476, 0.8536, 0.9331, 0.75, 0.8537, 0.8536, 0.1476, 0.8536, 0.983, 0.6294, 0.9331, 0.75, 0.1476, 0.8536, 1.0, 0.5, 0.983, 0.6294, 0.1476, 0.8536, 0.983, 0.3706, 1.0, 0.5, 0.1476, 0.8536, 0.9331, 0.25, 0.983, 0.3706, 0.1476, 0.8536, 0.8537, 0.1464, 0.9331, 0.25, 0.1476, 0.8536, 0.7503, 0.06699, 0.8537, 0.1464, 0.1476, 0.8536, 0.6299, 0.01704, 0.7503, 0.06699, 0.1476, 0.8536, 0.5007, 0.0, 0.6299, 0.01704, 0.1476, 0.8536, 0.3714, 0.01704, 0.5007, 0.0, 0.1476, 0.8536, 0.251, 0.06699, 0.3714, 0.01704, 0.1476, 0.8536, 0.1476, 0.1464, 0.251, 0.06699, 0.1476, 0.8536, 0.06823, 0.25, 0.1476, 0.1464, 0.1476, 0.8536, 0.01834, 0.3706, 0.06823, 0.25, 0.1476, 0.8536, 0.0, 0.5, 0.01834, 0.3706, 0.1476, 0.8536, 0.01834, 0.3706, 0.0, 0.5, 0.1476, 0.8536, 0.06823, 0.25, 0.01834, 0.3706, 0.1476, 0.8536, 0.1476, 0.1464, 0.06823, 0.25, 0.1476, 0.8536, 0.251, 0.06699, 0.1476, 0.1464, 0.1476, 0.8536, 0.3714, 0.01704, 0.251, 0.06699, 0.1476, 0.8536, 0.5007, 0.0, 0.3714, 0.01704, 0.1476, 0.8536, 0.6299, 0.01704, 0.5007, 0.0, 0.1476, 0.8536, 0.7503, 0.06699, 0.6299, 0.01704, 0.1476, 0.8536, 0.8537, 0.1464, 0.7503, 0.06699, 0.1476, 0.8536, 0.9331, 0.25, 0.8537, 0.1464, 0.1476, 0.8536, 0.983, 0.3706, 0.9331, 0.25, 0.1476, 0.8536, 1.0, 0.5, 0.983, 0.3706, 0.1476, 0.8536, 0.983, 0.6294, 1.0, 0.5, 0.1476, 0.8536, 0.9331, 0.75, 0.983, 0.6294, 0.1476, 0.8536, 0.8537, 0.8536, 0.9331, 0.75, 0.1476, 0.8536, 0.7503, 0.933, 0.8537, 0.8536, 0.1476, 0.8536, 0.6299, 0.983, 0.7503, 0.933, 0.1476, 0.8536, 0.5007, 1.0, 0.6299, 0.983, 0.1476, 0.8536, 0.3714, 0.983, 0.5007, 1.0, 0.1476, 0.8536, 0.251, 0.933, 0.3714, 0.983, 0.1476, 0.8536, 0.01834, 0.6294, 0.06823, 0.75, 0.1476, 0.8536, 0.0, 0.5, 0.01834, 0.6294, 0.0, 0.5593, 1.0, 0.4407, 0.0, 0.4407, 0.0, 0.5593, 1.0, 0.5593, 1.0, 0.4407, 0.0, 0.5593, 1.0, 0.4407, 0.0, 0.4407, 0.0, 0.5593, 1.0, 0.5593, 1.0, 0.4407, 1.0, 0.5593, 0.0, 0.4407, 1.0, 0.4407, 1.0, 0.5593, 0.0, 0.5593, 0.0, 0.4407, 1.0, 0.5593, 0.0, 0.4407, 1.0, 0.4407, 1.0, 0.5593, 0.0, 0.5593, 0.0, 0.4407, 1.0, 1.0, 0.0, 0.0, 1.0, 0.0, 1.0, 1.0, 0.0, 1.0, 0.0, 0.0, 0.0, 1.0, 1.0, 0.0, 0.0, 0.0, 0.0, 1.0, 1.0, 1.0, 1.0, 0.0, 0.0, 1.0, 1.0, 0.0, 0.0, 0.0, 0.0, 1.0, 1.0, 1.0, 1.0, 0.0, 1.0, 1.0, 0.0, 0.0, 1.0, 0.0, 1.0, 1.0, 0.0, 1.0, 0.0, 0.0, 1.0, 1.0, 0.0, 0.0, 1.0, 0.0, 1.0, 1.0, 0.0, 1.0, 0.0, 0.0, 1.0, 1.0, 0.0, 0.0, 1.0, 0.0, 1.0, 1.0, 0.0, 1.0, 0.0, 0.0, 0.0, 1.0, 1.0, 0.0, 0.0, 0.0, 0.0, 1.0, 1.0, 1.0, 1.0, 0.0, 0.0, 1.0, 1.0, 0.0, 0.0, 0.0, 0.0, 1.0, 1.0, 1.0, 1.0, 0.0, 0.0, 1.0, 1.0, 0.0, 0.0, 0.0, 0.0, 1.0, 1.0, 1.0, 1.0, 0.0, 1.0, 1.0, 0.0, 0.0, 1.0, 0.0, 1.0, 1.0, 0.0, 1.0, 0.0, 0.0, 1.0, 1.0, 0.0, 0.0, 1.0, 0.0, 1.0, 1.0, 0.0, 1.0, 0.0, 0.0, 1.0, 1.0, 0.0, 0.0, 1.0, 0.0, 1.0, 1.0, 0.0, 1.0, 0.0, 0.0, 0.0, 1.0, 1.0, 0.0, 0.0, 0.0, 0.0, 1.0, 1.0, 1.0, 1.0, 0.0, 0.0, 1.0, 1.0, 0.0, 0.0, 0.0, 0.0, 1.0, 1.0, 1.0, 1.0, 0.0, 0.0, 1.0, 1.0, 0.0, 0.0, 0.0, 0.0, 1.0, 1.0, 1.0, 1.0, 0.0, 1.0, 1.0, 0.0, 0.0, 1.0, 0.0, 1.0, 1.0, 0.0, 1.0, 0.0, 0.0, 1.0, 1.0, 0.0, 0.0, 1.0, 0.0, 1.0, 1.0, 0.0, 1.0, 0.0, 0.0, 1.0, 1.0, 0.0, 0.0, 1.0, 0.0, 1.0, 1.0, 0.0, 1.0, 0.0, 0.0, 0.0, 1.0, 1.0, 0.0, 0.0, 0.0, 0.0, 1.0, 1.0, 1.0, 1.0, 0.0, 0.0, 1.0, 1.0, 0.0, 0.0, 0.0, 0.0, 1.0, 1.0, 1.0, 1.0, 0.0, 0.0, 1.0, 1.0, 0.0, 0.0, 0.0, 0.0, 1.0, 1.0, 1.0, 1.0, 0.0, 1.0, 1.0, 0.0, 0.0, 1.0, 0.0, 1.0, 1.0, 0.0, 1.0, 0.0, 0.0, 1.0, 1.0, 0.0, 0.0, 1.0, 0.0, 1.0, 1.0, 0.0, 1.0, 0.0, 0.0, 1.0, 1.0, 0.0, 0.0, 1.0, 0.0, 1.0, 1.0, 0.0, 1.0, 0.0, 0.0, 0.0, 1.0, 1.0, 0.0, 0.0, 0.0, 0.0, 1.0, 1.0, 1.0, 1.0, 0.0, 0.0, 1.0, 1.0, 0.0, 0.0, 0.0, 0.0, 1.0, 1.0, 1.0, 1.0, 0.0, 0.0, 1.0, 1.0, 0.0, 0.0, 0.0, 0.0, 1.0, 1.0, 1.0, 1.0, 0.0, 1.0, 1.0, 0.0, 0.0, 1.0, 0.0, 1.0, 1.0, 0.0, 1.0, 0.0, 0.0, 1.0, 1.0, 0.0, 0.0, 1.0, 0.0, 1.0, 1.0, 0.0, 1.0, 0.0, 0.0, 1.0, 1.0, 0.0, 0.0, 1.0, 0.0, 1.0, 1.0, 0.0, 1.0, 0.0, 0.0, 0.0, 1.0, 1.0, 0.0, 0.0, 0.0, 0.0, 1.0, 1.0, 1.0, 1.0, 0.0, 0.0, 1.0, 1.0, 0.0, 0.0, 0.0, 0.0, 1.0, 1.0, 1.0, 1.0, 0.0, 0.0, 1.0, 1.0, 0.0, 0.0, 0.0, 0.0, 1.0, 1.0, 1.0, 1.0, 0.0, 1.0, 1.0, 0.0, 0.0, 1.0, 0.0, 1.0, 1.0, 0.0, 1.0, 0.0, 0.0, 1.0, 1.0, 0.0, 0.0, 1.0, 0.0, 1.0, 1.0, 0.0, 1.0, 0.0, 0.0, 1.0, 1.0, 0.0, 0.0, 1.0, 0.0, 1.0, 1.0, 0.0, 1.0, 0.0, 0.0, 0.0, 1.0, 1.0, 0.0, 0.0, 0.0, 0.0, 1.0, 1.0, 1.0, 1.0, 0.0, 0.0, 1.0, 1.0, 0.0, 0.0, 0.0, 0.0, 1.0, 1.0, 1.0, 1.0, 0.0, 0.0, 1.0, 1.0, 0.0, 0.0, 0.0, 0.0, 1.0, 1.0, 1.0, 1.0, 0.0, 1.0, 1.0, 0.0, 0.0, 1.0, 0.0, 1.0, 1.0, 0.0, 1.0, 0.0, 0.0, 1.0, 1.0, 0.0, 0.0, 1.0, 0.0, 1.0, 1.0, 0.0, 1.0, 0.0, 0.0, 1.0, 1.0, 0.0, 0.0, 1.0, 0.0, 1.0, 1.0, 0.0, 1.0, 0.0, 0.0, 0.0, 1.0, 1.0, 0.0, 0.0, 0.0, 0.0, 1.0, 1.0, 1.0, 1.0, 0.0, 0.0, 1.0, 1.0, 0.0, 0.0, 0.0, 0.0, 1.0, 1.0, 1.0, 1.0, 0.0, 0.0, 1.0, 1.0, 0.0, 0.0, 0.0, 0.0, 1.0, 1.0, 1.0, 1.0, 0.0, 1.0, 1.0, 0.0, 0.0, 1.0, 0.0, 1.0, 1.0, 0.0, 1.0, 0.0, 0.0, 1.0, 1.0, 0.0, 0.0, 1.0, 0.0, 1.0, 1.0, 0.0, 1.0, 0.0, 0.0, 1.0, 1.0, 0.0, 0.0, 1.0, 0.0, 1.0, 1.0, 0.0, 1.0, 0.0, 0.0, 0.0, 1.0, 1.0, 0.0, 0.0, 0.0, 0.0, 1.0, 1.0, 1.0, 1.0, 0.0, 0.0, 1.0, 1.0, 0.0, 0.0, 0.0, 0.0, 1.0, 1.0, 1.0, 1.0, 0.0, 0.0, 1.0, 1.0, 0.0, 0.0, 0.0, 0.0, 1.0, 1.0, 1.0, 1.0, 0.0, 1.0, 1.0, 0.0, 0.0, 1.0, 0.0, 1.0, 1.0, 0.0, 1.0, 0.0, 0.0, 1.0, 1.0, 0.0, 0.0, 1.0, 0.0, 1.0, 1.0, 0.0, 1.0, 0.0, 0.0, 1.0, 1.0, 0.0, 0.0, 1.0, 0.0, 1.0, 1.0, 0.0, 1.0, 0.0, 0.0, 0.0, 1.0, 1.0, 0.0, 0.0, 0.0, 0.0, 1.0, 1.0, 1.0, 1.0, 0.0, 0.0, 1.0, 1.0, 0.0, 0.0, 0.0, 0.0, 1.0, 1.0, 1.0, 1.0, 0.0, 0.0, 1.0, 1.0, 0.0, 0.0, 0.0, 0.0, 1.0, 1.0, 1.0, 1.0, 0.0, 1.0, 1.0, 0.0, 0.0, 1.0, 0.0, 1.0, 1.0, 0.0, 1.0, 0.0, 0.0, 1.0, 1.0, 0.0, 0.0, 1.0, 0.0, 1.0, 1.0, 0.0, 1.0, 0.0, 0.0, 1.0, 1.0, 0.0, 0.0, 1.0, 0.0, 1.0, 1.0, 0.0, 1.0, 0.0, 0.0, 0.0, 1.0, 1.0, 0.0, 0.0, 0.0, 0.0, 1.0, 1.0, 1.0, 1.0, 0.0, 0.0, 1.0, 1.0, 0.0, 0.0, 0.0, 0.0, 1.0, 1.0, 1.0, 1.0, 0.0, 0.0, 1.0, 1.0, 0.0, 0.0, 0.0, 0.0, 1.0, 1.0, 1.0, 1.0, 0.0, 1.0, 1.0, 0.0, 0.0, 1.0, 0.0, 1.0, 1.0, 0.0, 1.0, 0.0, 0.0, 1.0, 1.0, 0.0, 0.0, 1.0, 0.0, 1.0, 1.0, 0.0, 1.0, 0.0, 0.0, 1.0, 1.0, 0.0, 0.0, 1.0, 0.0, 1.0, 1.0, 0.0, 1.0, 0.0, 0.0, 0.0, 1.0, 1.0, 0.0, 0.0, 0.0, 0.0, 1.0, 1.0, 1.0, 1.0, 0.0, 0.0, 1.0, 1.0, 0.0, 0.0, 0.0, 0.0, 1.0, 1.0, 1.0, 1.0, 0.0, 0.0, 1.0, 1.0, 0.0, 0.0, 0.0, 0.0, 1.0, 1.0, 1.0, 1.0, 0.0, 1.0, 1.0, 0.0, 0.0, 1.0, 0.0, 1.0, 1.0, 0.0, 1.0, 0.0, 0.0, 1.0, 1.0, 0.0, 0.0, 1.0, 0.0, 1.0, 1.0, 0.0, 1.0, 0.0, 0.0, 1.0, 1.0, 0.0, 0.0, 1.0, 0.0, 1.0, 1.0, 0.0, 1.0, 0.0, 0.0, 0.0, 1.0, 1.0, 0.0, 0.0, 0.0, 0.0, 1.0, 1.0, 1.0, 1.0, 0.0, 0.0, 1.0, 1.0, 0.0, 0.0, 0.0, 0.0, 1.0, 1.0, 1.0, 1.0, 0.0, 0.0, 1.0, 1.0, 0.0, 0.0, 0.0, 0.0, 1.0, 1.0, 1.0, 1.0, 0.0, 1.0, 1.0, 0.0, 0.0, 1.0, 0.0, 1.0, 1.0, 0.0, 1.0, 0.0, 0.0, 1.0, 1.0, 0.0, 0.0, 1.0, 0.0, 1.0, 1.0, 0.0, 1.0, 0.0, 0.0, 1.0, 1.0, 0.0, 0.0, 0.0, 1.0, 1.0, 1.0, 1.0, 0.0, 0.0, 0.0, 1.0, 0.0, 0.0, 1.0, 0.0, 0.0, 1.0, 0.0, 1.0, 1.0, 0.0, 1.0, 0.0, 1.0, 1.0, 0.0, 0.0, 0.0, 0.0, 1.0, 1.0, 1.0, 1.0, 0.0, 0.0, 1.0, 1.0, 0.0, 0.0, 0.0, 0.0, 1.0, 1.0, 1.0, 1.0, 0.0, 1.0, 1.0, 0.0, 0.0, 1.0, 0.0, 1.0, 1.0, 0.0, 1.0, 0.0, 0.0, 1.0, 1.0, 0.0, 0.0, 1.0, 0.0, 1.0, 1.0, 0.0, 1.0, 0.0, 0.0, 1.0, 1.0, 0.0, 0.0, 0.0, 1.0, 1.0, 1.0, 1.0, 0.0, 0.0, 0.0, 1.0, 0.0, 0.0, 1.0, 0.0, 0.0, 1.0, 0.0, 1.0, 1.0, 0.0, 1.0, 0.0, 1.0, 1.0, 0.0, 0.0, 0.0, 0.0, 1.0, 1.0, 1.0, 1.0, 0.0, 0.0, 1.0, 1.0, 0.0, 0.0, 0.0, 0.0, 1.0, 1.0, 1.0, 1.0, 0.0, 1.0, 1.0, 0.0, 0.0, 1.0, 0.0, 1.0, 1.0, 0.0, 1.0, 0.0, 0.0, 1.0, 1.0, 0.0, 0.0, 1.0, 0.0, 1.0, 1.0, 0.0, 1.0, 0.0, 0.0, 1.0, 1.0, 0.0, 0.0, 0.0, 1.0, 1.0, 1.0, 1.0, 0.0, 0.0, 0.0, 1.0, 0.0, 0.0, 1.0, 0.0, 0.0, 1.0, 0.0, 1.0, 1.0, 0.0, 1.0, 0.0, 1.0, 1.0, 0.0, 0.0, 0.0, 0.0, 1.0, 1.0, 1.0, 1.0, 0.0, 0.0, 1.0, 1.0, 0.0, 0.0, 0.0, 0.0, 1.0, 1.0, 1.0, 1.0, 0.0, 1.0, 1.0, 0.0, 0.0, 1.0, 0.0, 1.0, 1.0, 0.0, 1.0, 0.0, 0.0, 1.0, 1.0, 0.0, 0.0, 1.0, 0.0, 1.0, 1.0, 0.0, 1.0, 0.0, 0.0, 1.0, 1.0, 0.0, 0.0, 0.0, 1.0, 1.0, 1.0, 1.0, 0.0, 0.0, 0.0, 1.0, 0.0, 0.0, 1.0, 0.0, 0.0, 1.0, 0.0, 1.0, 1.0, 0.0, 1.0, 0.0, 1.0, 1.0, 0.0, 0.0, 0.0, 0.0, 1.0, 1.0, 1.0, 1.0, 0.0, 0.0, 1.0, 1.0, 0.0, 0.0, 0.0, 0.0, 1.0, 1.0, 1.0, 1.0, 0.0, 1.0, 1.0, 0.0, 0.0, 1.0, 0.0, 1.0, 1.0, 0.0, 1.0, 0.0, 0.0, 1.0, 1.0, 0.0, 0.0, 1.0, 0.0, 1.0, 1.0, 0.0, 1.0, 0.0, 0.0, 1.0, 1.0, 0.0, 0.0, 0.0, 1.0, 1.0, 1.0, 1.0, 0.0, 0.0, 0.0, 1.0, 0.0, 0.0, 1.0, 0.0, 0.0, 1.0, 0.0, 1.0, 1.0, 0.0, 1.0, 0.0, 1.0, 1.0, 0.0, 0.0, 0.0, 0.0, 1.0, 1.0, 1.0, 1.0, 0.0, 0.0, 1.0, 1.0, 0.0, 0.0, 0.0, 0.0, 1.0, 1.0, 1.0, 1.0, 0.0, 1.0, 1.0, 0.0, 0.0, 1.0, 0.0, 1.0, 1.0, 0.0, 1.0, 0.0, 0.0, 1.0, 1.0, 0.0, 0.0, 1.0, 0.0, 1.0, 1.0, 0.0, 1.0, 0.0, 0.0, 1.0, 1.0, 0.0, 0.0, 0.0, 1.0, 1.0, 1.0, 1.0, 0.0, 0.0, 0.0, 1.0, 0.0, 0.0, 1.0, 0.0, 0.0, 1.0, 0.0, 1.0, 1.0, 0.0, 1.0, 0.0, 1.0, 1.0, 0.0, 0.0, 0.0, 0.0, 1.0, 1.0, 1.0, 1.0, 0.0, 0.0, 1.0, 1.0, 0.0, 0.0, 0.0, 0.0, 1.0, 1.0, 1.0, 1.0, 0.0, 1.0, 1.0, 0.0, 0.0, 1.0, 0.0, 1.0, 1.0, 0.0, 1.0, 0.0, 0.0, 1.0, 1.0, 0.0, 0.0, 1.0, 0.0, 1.0, 1.0, 0.0, 1.0, 0.0, 0.0, 1.0, 1.0, 0.0, 0.0, 0.0, 1.0, 1.0, 1.0, 1.0, 0.0, 0.0, 0.0, 1.0, 0.0, 0.0, 1.0, 0.0, 0.0, 1.0, 0.0, 1.0, 1.0, 0.0, 1.0, 0.0, 1.0, 1.0, 0.0, 0.0, 0.0, 0.0, 1.0, 1.0, 1.0, 1.0, 0.0, 0.0, 1.0, 1.0, 0.0, 0.0, 0.0, 0.0, 1.0, 1.0, 1.0, 1.0, 0.0, 1.0, 1.0, 0.0, 0.0, 1.0, 0.0, 1.0, 1.0, 0.0, 1.0, 0.0, 0.0, 1.0, 1.0, 0.0, 0.0, 1.0, 0.0, 1.0, 1.0, 0.0, 1.0, 0.0, 0.0, 1.0, 1.0, 0.0, 0.0, 0.0, 1.0, 1.0, 1.0, 1.0, 0.0, 0.0, 0.0, 1.0, 0.0, 0.0, 1.0, 0.0, 0.0, 1.0, 0.0, 1.0, 1.0, 0.0, 1.0, 0.0, 1.0, 1.0, 0.0, 0.0, 0.0, 0.0, 1.0, 1.0, 1.0, 1.0, 0.0, 0.0, 1.0, 1.0, 0.0, 0.0, 0.0, 0.0, 1.0, 1.0, 1.0, 1.0, 0.0, 1.0, 1.0, 0.0, 0.0, 1.0, 0.0, 1.0, 1.0, 0.0, 1.0, 0.0, 0.0, 1.0, 1.0, 0.0, 0.0, 1.0, 0.0, 1.0, 1.0, 0.0, 1.0, 0.0, 0.0, 1.0, 1.0, 0.0, 0.0, 0.0, 1.0, 1.0, 1.0, 1.0, 0.0, 0.0, 0.0, 1.0, 0.0, 0.0, 1.0, 0.0, 0.0, 1.0, 0.0, 1.0, 1.0, 0.0, 1.0, 0.0, 1.0, 1.0, 0.0, 0.0, 0.0, 0.0, 1.0, 1.0, 1.0, 1.0, 0.0, 0.0, 1.0, 1.0, 0.0, 0.0, 0.0, 0.0, 1.0, 1.0, 1.0, 1.0, 0.0, 1.0, 1.0, 0.0, 0.0, 1.0, 0.0, 1.0, 1.0, 0.0, 1.0, 0.0, 0.0, 1.0, 1.0, 0.0, 0.0, 1.0, 0.0, 1.0, 1.0, 0.0, 1.0, 0.0, 0.0, 1.0, 1.0, 0.0, 0.0, 0.0, 1.0, 1.0, 1.0, 1.0, 0.0, 0.0, 0.0, 1.0, 0.0, 0.0, 1.0, 0.0, 0.0, 1.0, 0.0, 1.0, 1.0, 0.0, 1.0, 0.0, 1.0, 1.0, 0.0, 0.0, 0.0, 0.0, 1.0, 1.0, 1.0, 1.0, 0.0, 0.0, 1.0, 1.0, 0.0, 0.0, 0.0, 0.0, 1.0, 1.0, 1.0, 1.0, 0.0, 1.0, 1.0, 0.0, 0.0, 1.0, 0.0, 1.0, 1.0, 0.0, 1.0, 0.0, 0.0, 1.0, 1.0, 0.0, 0.0, 1.0, 0.0, 1.0, 1.0, 0.0, 1.0, 0.0, 0.0, 1.0, 1.0, 0.0, 0.0, 0.0, 1.0, 1.0, 1.0, 1.0, 0.0, 0.0, 0.0, 1.0, 0.0, 0.0, 1.0, 0.0, 0.0, 1.0, 0.0, 1.0, 1.0, 0.0, 1.0, 0.0, 1.0, 1.0, 0.0, 0.0, 0.0, 0.0, 1.0, 1.0, 1.0, 1.0, 0.0, 0.0, 1.0, 1.0, 0.0, 0.0, 0.0, 0.0, 1.0, 1.0, 1.0, 1.0, 0.0, 1.0, 1.0, 0.0, 0.0, 1.0, 0.0, 1.0, 1.0, 0.0, 1.0, 0.0, 0.0, 1.0, 1.0, 0.0, 0.0, 1.0, 0.0, 1.0, 1.0, 0.0, 1.0, 0.0, 0.0, 1.0, 1.0, 0.0, 0.0, 0.0, 1.0, 1.0, 1.0, 1.0, 0.0, 0.0, 0.0, 1.0, 0.0, 0.0, 1.0, 0.0, 0.0, 1.0, 0.0, 1.0, 1.0, 0.0, 1.0, 0.0, 1.0, 1.0, 0.0, 0.0, 0.0, 0.0, 1.0, 1.0, 1.0, 1.0, 0.0, 0.0, 1.0, 1.0, 0.0, 0.0, 0.0, 0.0, 1.0, 1.0, 1.0, 1.0, 0.0, 1.0, 1.0, 0.0, 0.0, 1.0, 0.0, 1.0, 1.0, 0.0, 1.0, 0.0, 0.0, 1.0, 1.0, 0.0, 0.0, 1.0, 0.0, 1.0, 1.0, 0.0, 1.0, 0.0, 0.0, 1.0, 1.0, 0.0, 0.0, 1.0, 0.0, 1.0, 1.0, 0.0, 1.0, 0.0, 0.0, 0.0, 1.0, 1.0, 0.0, 0.0, 0.0, 0.0, 1.0, 1.0, 1.0, 1.0, 0.0, 0.0, 1.0, 1.0, 0.0, 0.0, 0.0, 0.0, 1.0, 1.0, 1.0, 1.0, 0.0, 0.0, 1.0, 1.0, 0.0, 0.0, 0.0, 0.0, 1.0, 1.0, 1.0, 1.0, 0.0, 1.0, 1.0, 0.0, 0.0, 1.0, 0.0, 1.0, 1.0, 0.0, 1.0, 0.0, 0.0, 1.0, 1.0, 0.0, 0.0, 1.0, 0.0, 1.0, 1.0, 0.0, 1.0, 0.0, 0.0, 1.0, 1.0, 0.0, 0.0, 1.0, 0.0, 1.0, 1.0, 0.0, 1.0, 0.0, 0.0, 0.0, 1.0, 1.0, 0.0, 0.0, 0.0, 0.0, 1.0, 1.0, 1.0, 1.0, 0.0, 0.0, 1.0, 1.0, 0.0, 0.0, 0.0, 0.0, 1.0, 1.0, 1.0, 1.0, 0.0, 0.0, 1.0, 1.0, 0.0, 0.0, 0.0, 0.0, 1.0, 1.0, 1.0, 1.0, 0.0, 1.0, 1.0, 0.0, 0.0, 1.0, 0.0, 1.0, 1.0, 0.0, 1.0, 0.0, 0.0, 1.0, 1.0, 0.0, 0.0, 1.0, 0.0, 1.0, 1.0, 0.0, 1.0, 0.0, 0.0, 1.0, 1.0, 0.0, 0.0, 1.0, 0.0, 1.0, 1.0, 0.0, 1.0, 0.0, 0.0, 0.0, 1.0, 1.0, 0.0, 0.0, 0.0, 0.0, 1.0, 1.0, 1.0, 1.0, 0.0, 0.0, 1.0, 1.0, 0.0, 0.0, 0.0, 0.0, 1.0, 1.0, 1.0, 1.0, 0.0, 0.0, 1.0, 1.0, 0.0, 0.0, 0.0, 0.0, 1.0, 1.0, 1.0, 1.0, 0.0, 1.0, 1.0, 0.0, 0.0, 1.0, 0.0, 1.0, 1.0, 0.0, 1.0, 0.0, 0.0, 1.0, 1.0, 0.0, 0.0, 1.0, 0.0, 1.0, 1.0, 0.0, 1.0, 0.0, 0.0, 1.0, 1.0, 0.0, 0.0, 1.0, 0.0, 1.0, 1.0, 0.0, 1.0, 0.0, 0.0, 0.0, 1.0, 1.0, 0.0, 0.0, 0.0, 0.0, 1.0, 1.0, 1.0, 1.0, 0.0, 0.0, 1.0, 1.0, 0.0, 0.0, 0.0, 0.0, 1.0, 1.0, 1.0, 1.0, 0.0, 0.0, 1.0, 1.0, 0.0, 0.0, 0.0, 0.0, 1.0, 1.0, 1.0, 1.0, 0.0, 1.0, 1.0, 0.0, 0.0, 1.0, 0.0, 1.0, 1.0, 0.0, 1.0, 0.0, 0.0, 1.0, 1.0, 0.0, 0.0, 1.0, 0.0, 1.0, 1.0, 0.0, 1.0, 0.0, 0.0, 1.0, 1.0, 0.0, 0.0, 1.0, 0.0, 1.0, 1.0, 0.0, 1.0, 0.0, 0.0, 0.0, 1.0, 1.0, 0.0, 0.0, 0.0, 0.0, 1.0, 1.0, 1.0, 1.0, 0.0, 0.0, 1.0, 1.0, 0.0, 0.0, 0.0, 0.0, 1.0, 1.0, 1.0, 1.0, 0.0, 0.0, 1.0, 1.0, 0.0, 0.0, 0.0, 0.0, 1.0, 1.0, 1.0, 1.0, 0.0, 1.0, 1.0, 0.0, 0.0, 1.0, 0.0, 1.0, 1.0, 0.0, 1.0, 0.0, 0.0, 1.0, 1.0, 0.0, 0.0, 1.0, 0.0, 1.0, 1.0, 0.0, 1.0, 0.0, 0.0, 1.0, 1.0, 0.0, 0.0, 1.0, 0.0, 1.0, 1.0, 0.0, 1.0, 0.0, 0.0, 0.0, 1.0, 1.0, 0.0, 0.0, 0.0, 0.0, 1.0, 1.0, 1.0, 1.0, 0.0, 0.0, 1.0, 1.0, 0.0, 0.0, 0.0, 0.0, 1.0, 1.0, 1.0, 1.0, 0.0, 0.0, 1.0, 1.0, 0.0, 0.0, 0.0, 0.0, 1.0, 1.0, 1.0, 1.0, 0.0, 1.0, 1.0, 0.0, 0.0, 1.0, 0.0, 1.0, 1.0, 0.0, 1.0, 0.0, 0.0, 1.0, 1.0, 0.0, 0.0, 1.0, 0.0, 1.0, 1.0, 0.0, 1.0, 0.0, 0.0, 1.0, 1.0, 0.0, 0.0, 1.0, 0.0, 1.0, 1.0, 0.0, 1.0, 0.0, 0.0, 0.0, 1.0, 1.0, 0.0, 0.0, 0.0, 0.0, 1.0, 1.0, 1.0, 1.0, 0.0, 0.0, 1.0, 1.0, 0.0, 0.0, 0.0, 0.0, 1.0, 1.0, 1.0, 1.0, 0.0, 0.0, 1.0, 1.0, 0.0, 0.0, 0.0, 0.0, 1.0, 1.0, 1.0, 1.0, 0.0, 1.0, 1.0, 0.0, 0.0, 1.0, 0.0, 1.0, 1.0, 0.0, 1.0, 0.0, 0.0, 1.0, 1.0, 0.0, 0.0, 1.0, 0.0, 1.0, 1.0, 0.0, 1.0, 0.0, 0.0, 1.0, 1.0, 0.0, 0.0, 1.0, 0.0, 1.0, 1.0, 0.0, 1.0, 0.0, 0.0, 0.0, 1.0, 1.0, 0.0, 0.0, 0.0, 0.0, 1.0, 1.0, 1.0, 1.0, 0.0, 0.0, 1.0, 1.0, 0.0, 0.0, 0.0, 0.0, 1.0, 1.0, 1.0, 1.0, 0.0, 0.0, 1.0, 1.0, 0.0, 0.0, 0.0, 0.0, 1.0, 1.0, 1.0, 1.0, 0.0, 1.0, 1.0, 0.0, 0.0, 1.0, 0.0, 1.0, 1.0, 0.0, 1.0, 0.0, 0.0, 1.0, 1.0, 0.0, 0.0, 1.0, 0.0, 1.0, 1.0, 0.0, 1.0, 0.0, 0.0, 1.0, 1.0, 0.0, 0.0, 1.0, 0.0, 1.0, 1.0, 0.0, 1.0, 0.0, 0.0, 0.0, 1.0, 1.0, 0.0, 0.0, 0.0, 0.0, 1.0, 1.0, 1.0, 1.0, 0.0, 0.0, 1.0, 1.0, 0.0, 0.0, 0.0, 0.0, 1.0, 1.0, 1.0, 1.0, 0.0, 0.0, 1.0, 1.0, 0.0, 0.0, 0.0, 0.0, 1.0, 1.0, 1.0, 1.0, 0.0, 1.0, 1.0, 0.0, 0.0, 1.0, 0.0, 1.0, 1.0, 0.0, 1.0, 0.0, 0.0, 1.0, 1.0, 0.0, 0.0, 1.0, 0.0, 1.0, 1.0, 0.0, 1.0, 0.0, 0.0, 1.0, 1.0, 0.0, 0.0, 1.0, 0.0, 1.0, 1.0, 0.0, 1.0, 0.0, 0.0, 0.0, 1.0, 1.0, 0.0, 0.0, 0.0, 0.0, 1.0, 1.0, 1.0, 1.0, 0.0, 0.0, 1.0, 1.0, 0.0, 0.0, 0.0, 0.0, 1.0, 1.0, 1.0, 1.0, 0.0, 0.0, 1.0, 1.0, 0.0, 0.0, 0.0, 0.0, 1.0, 1.0, 1.0, 1.0, 0.0, 1.0, 1.0, 0.0, 0.0, 1.0, 0.0, 1.0, 1.0, 0.0, 1.0, 0.0, 0.0, 1.0, 1.0, 0.0, 0.0, 1.0, 0.0, 1.0, 1.0, 0.0, 1.0, 0.0, 0.0, 1.0, 1.0, 0.0, 0.0, 1.0, 0.0, 1.0, 1.0, 0.0, 1.0, 0.0, 0.0, 0.0, 1.0, 1.0, 0.0, 0.0, 0.0, 0.0, 1.0, 1.0, 1.0, 1.0, 0.0, 0.0, 1.0, 1.0, 0.0, 0.0, 0.0, 0.0, 1.0, 1.0, 1.0, 1.0, 0.0, 0.0, 1.0, 1.0, 0.0, 0.0, 0.0, 0.0, 1.0, 1.0, 1.0, 1.0, 0.0, 1.0, 1.0, 0.0, 0.0, 1.0, 0.0, 1.0, 1.0, 0.0, 1.0, 0.0, 0.0, 1.0, 1.0, 0.0, 0.0, 1.0, 0.0, 1.0, 1.0, 0.0, 1.0, 0.0, 0.0, 1.0, 1.0, 0.0, 0.0, 1.0, 0.0, 1.0, 1.0, 0.0, 1.0, 0.0, 0.0, 0.0, 1.0, 1.0, 0.0, 0.0, 0.0, 0.0, 1.0, 1.0, 1.0, 1.0, 0.0, 0.0, 1.0, 1.0, 0.0, 0.0, 0.0, 0.0, 1.0, 1.0, 1.0, 1.0, 0.0, 0.0, 1.0, 1.0, 0.0, 0.0, 0.0, 0.0, 1.0, 1.0, 1.0, 1.0, 0.0, 1.0, 1.0, 0.0, 0.0, 1.0, 0.0, 1.0, 1.0, 0.0, 1.0, 0.0, 0.0, 1.0, 1.0, 0.0, 0.0, 1.0, 0.0, 1.0, 1.0, 0.0, 1.0, 0.0, 0.0, 1.0, 1.0, 0.0, 0.0, 0.0, 1.0, 1.0, 1.0, 1.0, 0.0, 0.0, 0.0, 1.0, 0.0, 0.0, 1.0, 0.0, 0.0, 1.0, 0.0, 1.0, 1.0, 0.0, 1.0, 0.0, 1.0, 1.0, 0.0, 0.0, 0.0, 0.0, 1.0, 1.0, 1.0, 1.0, 0.0, 0.0, 1.0, 1.0, 0.0, 0.0, 0.0, 0.0, 1.0, 1.0, 1.0, 1.0, 0.0, 1.0, 1.0, 0.0, 0.0, 1.0, 0.0, 1.0, 1.0, 0.0, 1.0, 0.0, 0.0, 1.0, 1.0, 0.0, 0.0, 1.0, 0.0, 1.0, 1.0, 0.0, 1.0, 0.0, 0.0, 1.0, 1.0, 0.0, 0.0, 0.0, 1.0, 1.0, 1.0, 1.0, 0.0, 0.0, 0.0, 1.0, 0.0, 0.0, 1.0, 0.0, 0.0, 1.0, 0.0, 1.0, 1.0, 0.0, 1.0, 0.0, 1.0, 1.0, 0.0, 0.0, 0.0, 0.0, 1.0, 1.0, 1.0, 1.0, 0.0, 0.0, 1.0, 1.0, 0.0, 0.0, 0.0, 0.0, 1.0, 1.0, 1.0, 1.0, 0.0, 1.0, 1.0, 0.0, 0.0, 1.0, 0.0, 1.0, 1.0, 0.0, 1.0, 0.0, 0.0, 1.0, 1.0, 0.0, 0.0, 1.0, 0.0, 1.0, 1.0, 0.0, 1.0, 0.0, 0.0, 1.0, 1.0, 0.0, 0.0, 0.0, 1.0, 1.0, 1.0, 1.0, 0.0, 0.0, 0.0, 1.0, 0.0, 0.0, 1.0, 0.0, 0.0, 1.0, 0.0, 1.0, 1.0, 0.0, 1.0, 0.0, 1.0, 1.0, 0.0, 0.0, 0.0, 0.0, 1.0, 1.0, 1.0, 1.0, 0.0, 0.0, 1.0, 1.0, 0.0, 0.0, 0.0, 0.0, 1.0, 1.0, 1.0, 1.0, 0.0, 1.0, 1.0, 0.0, 0.0, 1.0, 0.0, 1.0, 1.0, 0.0, 1.0, 0.0, 0.0, 1.0, 1.0, 0.0, 0.0, 1.0, 0.0, 1.0, 1.0, 0.0, 1.0, 0.0, 0.0, 1.0, 1.0, 0.0, 0.0, 0.0, 1.0, 1.0, 1.0, 1.0, 0.0, 0.0, 0.0, 1.0, 0.0, 0.0, 1.0, 0.0, 0.0, 1.0, 0.0, 1.0, 1.0, 0.0, 1.0, 0.0, 1.0, 1.0, 0.0, 0.0, 0.0, 0.0, 1.0, 1.0, 1.0, 1.0, 0.0, 0.0, 1.0, 1.0, 0.0, 0.0, 0.0, 0.0, 1.0, 1.0, 1.0, 1.0, 0.0, 1.0, 1.0, 0.0, 0.0, 1.0, 0.0, 1.0, 1.0, 0.0, 1.0, 0.0, 0.0, 1.0, 1.0, 0.0, 0.0, 1.0, 0.0, 1.0, 1.0, 0.0, 1.0, 0.0, 0.0, 1.0, 1.0, 0.0, 0.0, 0.0, 1.0, 1.0, 1.0, 1.0, 0.0, 0.0, 0.0, 1.0, 0.0, 0.0, 1.0, 0.0, 0.0, 1.0, 0.0, 1.0, 1.0, 0.0, 1.0, 0.0, 1.0, 1.0, 0.0, 0.0, 0.0, 0.0, 1.0, 1.0, 1.0, 1.0, 0.0, 0.0, 1.0, 1.0, 0.0, 0.0, 0.0, 0.0, 1.0, 1.0, 1.0, 1.0, 0.0, 1.0, 1.0, 0.0, 0.0, 1.0, 0.0, 1.0, 1.0, 0.0, 1.0, 0.0, 0.0, 1.0, 1.0, 0.0, 0.0, 1.0, 0.0, 1.0, 1.0, 0.0, 1.0, 0.0, 0.0, 1.0, 1.0, 0.0, 0.0, 0.0, 1.0, 1.0, 1.0, 1.0, 0.0, 0.0, 0.0, 1.0, 0.0, 0.0, 1.0, 0.0, 0.0, 1.0, 0.0, 1.0, 1.0, 0.0, 1.0, 0.0, 1.0, 1.0, 0.0, 0.0, 0.0, 0.0, 1.0, 1.0, 1.0, 1.0, 0.0, 0.0, 1.0, 1.0, 0.0, 0.0, 0.0, 0.0, 1.0, 1.0, 1.0, 1.0, 0.0, 1.0, 1.0, 0.0, 0.0, 1.0, 0.0, 1.0, 1.0, 0.0, 1.0, 0.0, 0.0, 1.0, 1.0, 0.0, 0.0, 1.0, 0.0, 1.0, 1.0, 0.0, 1.0, 0.0, 0.0, 1.0, 1.0, 0.0, 0.0, 0.0, 1.0, 1.0, 1.0, 1.0, 0.0, 0.0, 0.0, 1.0, 0.0, 0.0, 1.0, 0.0, 0.0, 1.0, 0.0, 1.0, 1.0, 0.0, 1.0, 0.0, 1.0, 1.0, 0.0, 0.0, 0.0, 0.0, 1.0, 1.0, 1.0, 1.0, 0.0, 0.0, 1.0, 1.0, 0.0, 0.0, 0.0, 0.0, 1.0, 1.0, 1.0, 1.0, 0.0, 1.0, 1.0, 0.0, 0.0, 1.0, 0.0, 1.0, 1.0, 0.0, 1.0, 0.0, 0.0, 1.0, 1.0, 0.0, 0.0, 1.0, 0.0, 1.0, 1.0, 0.0, 1.0, 0.0, 0.0, 1.0, 1.0, 0.0, 0.0, 0.0, 1.0, 1.0, 1.0, 1.0, 0.0, 0.0, 0.0, 1.0, 0.0, 0.0, 1.0, 0.0, 0.0, 1.0, 0.0, 1.0, 1.0, 0.0, 1.0, 0.0, 1.0, 1.0, 0.0, 0.0, 0.0, 0.0, 1.0, 1.0, 1.0, 1.0, 0.0, 0.0, 1.0, 1.0, 0.0, 0.0, 0.0, 0.0, 1.0, 1.0, 1.0, 1.0, 0.0, 1.0, 1.0, 0.0, 0.0, 1.0, 0.0, 1.0, 1.0, 0.0, 1.0, 0.0, 0.0, 1.0, 1.0, 0.0, 0.0, 1.0, 0.0, 1.0, 1.0, 0.0, 1.0, 0.0, 0.0, 1.0, 1.0, 0.0, 0.0, 0.0, 1.0, 1.0, 1.0, 1.0, 0.0, 0.0, 0.0, 1.0, 0.0, 0.0, 1.0, 0.0, 0.0, 1.0, 0.0, 1.0, 1.0, 0.0, 1.0, 0.0, 1.0, 1.0, 0.0, 0.0, 0.0, 0.0, 1.0, 1.0, 1.0, 1.0, 0.0, 0.0, 1.0, 1.0, 0.0, 0.0, 0.0, 0.0, 1.0, 1.0, 1.0, 1.0, 0.0, 1.0, 1.0, 0.0, 0.0, 1.0, 0.0, 1.0, 1.0, 0.0, 1.0, 0.0, 0.0, 1.0, 1.0, 0.0, 0.0, 1.0, 0.0, 1.0, 1.0, 0.0, 1.0, 0.0, 0.0, 1.0, 1.0, 0.0, 0.0, 0.0, 1.0, 1.0, 1.0, 1.0, 0.0, 0.0, 0.0, 1.0, 0.0, 0.0, 1.0, 0.0, 0.0, 1.0, 0.0, 1.0, 1.0, 0.0, 1.0, 0.0, 1.0, 1.0, 0.0, 0.0, 0.0, 0.0, 1.0, 1.0, 1.0, 1.0, 0.0, 0.0, 1.0, 1.0, 0.0, 0.0, 0.0, 0.0, 1.0, 1.0, 1.0, 1.0, 0.0, 1.0, 1.0, 0.0, 0.0, 1.0, 0.0, 1.0, 1.0, 0.0, 1.0, 0.0, 0.0, 1.0, 1.0, 0.0, 0.0, 1.0, 0.0, 1.0, 1.0, 0.0, 1.0, 0.0, 0.0, 1.0, 1.0, 0.0, 0.0, 0.0, 1.0, 1.0, 1.0, 1.0, 0.0, 0.0, 0.0, 1.0, 0.0, 0.0, 1.0, 0.0, 0.0, 1.0, 0.0, 1.0, 1.0, 0.0, 1.0, 0.0, 1.0, 1.0, 0.0, 0.0, 0.0, 0.0, 1.0, 1.0, 1.0, 1.0, 0.0, 0.0, 1.0, 1.0, 0.0, 0.0, 0.0, 0.0, 1.0, 1.0, 1.0, 1.0, 0.0, 1.0, 1.0, 0.0, 0.0, 1.0, 0.0, 1.0, 1.0, 0.0, 1.0, 0.0, 0.0, 1.0, 1.0, 0.0, 0.0, 1.0, 0.0, 1.0, 1.0, 0.0, 1.0, 0.0, 0.0, 1.0, 1.0, 0.0, 0.0, 0.0, 1.0, 1.0, 1.0, 1.0, 0.0, 0.0, 0.0, 1.0, 0.0, 0.0, 1.0, 0.0, 0.0, 1.0, 0.0, 1.0, 1.0, 0.0, 1.0, 0.0, 1.0, 1.0, 0.0, 0.0, 0.0, 0.0, 1.0, 1.0, 1.0, 1.0, 0.0, 0.0, 1.0, 1.0, 0.0, 0.0, 0.0, 0.0, 1.0, 1.0, 1.0, 1.0, 0.0, 1.0, 1.0, 0.0, 0.0, 1.0, 0.0, 1.0, 1.0, 0.0, 1.0, 0.0, 0.0, 1.0, 1.0, 0.0, 0.0, 1.0, 0.0, 1.0, 1.0, 0.0, 1.0, 0.0, 0.0, 1.0, 1.0, 0.0, 0.0, 1.0, 0.0, 1.0, 1.0, 0.0, 1.0, 0.0, 0.0, 0.0, 1.0, 1.0, 0.0, 0.0, 0.0, 0.0, 1.0, 1.0, 1.0, 1.0, 0.0])
me_shape_9_indexedfaceset_002.materials.append(mat_plastic_chip)
me_shape_9_indexedfaceset_002.materials.append(mat_white_markings)
me_shape_9_indexedfaceset_002.materials.append(mat_metal_pins)
me_shape_9_indexedfaceset_002.update()

# ---- objects
ob_qfn_48_1ep_7x7mm = bpy.data.objects.new('QFN-48-1EP_7x7mm', me_shape_9_indexedfaceset_002)

# ---- transforms, parenting, visibility, modifiers, constraints
ob_qfn_48_1ep_7x7mm.location = (0.0, 0.0, 0.0)
ob_qfn_48_1ep_7x7mm.scale = (2.54, 2.54, 2.54)

# ---- collection membership
col_collection.objects.link(ob_qfn_48_1ep_7x7mm)

# ---- scene / render settings (as saved in the file)
scene.frame_start = 1; scene.frame_end = 250; scene.frame_set(1)
scene.render.engine = 'BLENDER_EEVEE_NEXT'
scene.cycles.sampling_pattern = 'TABULATED_SOBOL'
scene.cycles.use_light_tree = False
scene.eevee.ray_tracing_options.trace_max_roughness = 0.0
scene.view_settings.view_transform = 'Filmic'
bpy.context.view_layer.update()

# ---- added for rendering (the .blend has no active camera and no usable light): camera, sun
cam_auto = bpy.data.cameras.new('AutoCamera')
cam_auto.lens = 50.0
cam_auto.sensor_width = 36.0
cam_auto.clip_end = 1000.0
ob_auto_camera = bpy.data.objects.new('AutoCamera', cam_auto)
scene.collection.objects.link(ob_auto_camera)
ob_auto_camera.location = (9.27716, -11.1326, 7.86773)
ob_auto_camera.rotation_euler = (1.09748, -7.21219e-08, 0.694738)
scene.camera = ob_auto_camera
light_auto_sun = bpy.data.lights.new('AutoSun', 'SUN')
light_auto_sun.energy = 3.0
light_auto_sun.angle = 0.0523599
ob_auto_sun = bpy.data.objects.new('AutoSun', light_auto_sun)
scene.collection.objects.link(ob_auto_sun)
ob_auto_sun.rotation_euler = (0.872665, 0.174533, 0.523599)
bpy.context.view_layer.update()
